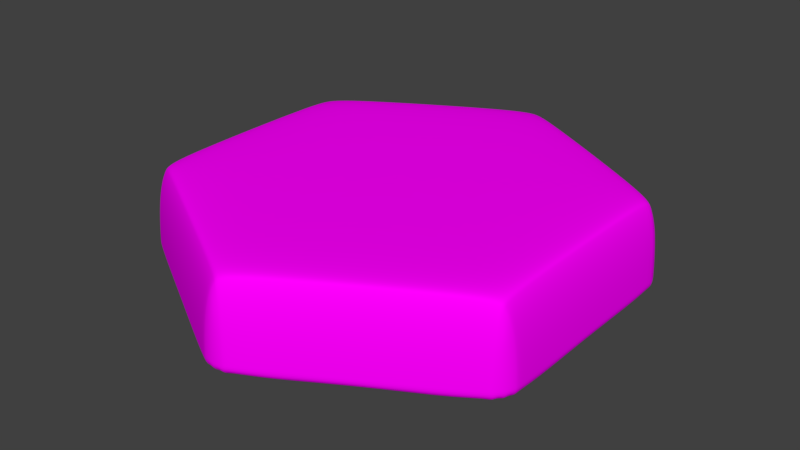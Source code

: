 # Source: HEX_Base_Grass.blend  (saved by Blender 2.79.0; exported with 4.5.12 LTS)
import bpy
from mathutils import Matrix  # noqa: F401  (used for matrix-valued properties, if any)

bpy.ops.wm.read_factory_settings(use_empty=True)
scene = bpy.context.scene
scene.name = 'Scene'

# ---- collections
col_collection_10 = bpy.data.collections.new('Collection 10'); scene.collection.children.link(col_collection_10)

# ---- images (referenced by path relative to the original .blend; pixels are not part of the script)
import os
ASSET_DIR = os.environ.get("B2B_ASSET_DIR", "")  # directory of the original .blend (textures are referenced by path, not embedded)
HERE = os.path.dirname(os.path.abspath(__file__))  # packed textures are extracted next to this script under _unpacked/

def load_image(name, relpath, width, height, colorspace="sRGB"):
    """Load a texture the original file referenced (path relative to the .blend, or extracted next to this script)."""
    p = next((c for c in (os.path.join(HERE, relpath), os.path.join(ASSET_DIR, relpath)) if relpath and os.path.exists(c)), "")
    if p:
        img = bpy.data.images.load(p, check_existing=True)
        img.name = name
    else:  # same state as the original file: an image datablock whose file is absent (Cycles renders it pink)
        img = bpy.data.images.new(name, width, height)
        img.source = "FILE"
        img.filepath = "//" + (relpath or name)
    img.colorspace_settings.name = colorspace
    return img
img_hex_base_grass_png_001 = load_image('HEX_Base_Grass.png.001', 'HEX_Base_Grass.png', 1024, 1024, 'sRGB')

# ---- materials (node trees are filled in below, after node groups)
mat_hex_base_grass = bpy.data.materials.new('HEX_Base_Grass')
mat_hex_base_grass.alpha_threshold = 0.0
mat_hex_base_grass.roughness = 0.5

# ---- material node trees
mat_hex_base_grass.use_nodes = True; mat_hex_base_grass.node_tree.nodes.clear()
_N = mat_hex_base_grass.node_tree.nodes; _L = mat_hex_base_grass.node_tree.links
n0 = _N.new('ShaderNodeOutputMaterial'); n0.name = 'Material Output'; n0.location = (300, 300)
n1 = _N.new('ShaderNodeBsdfDiffuse'); n1.name = 'Diffuse BSDF'; n1.location = (10, 300)
n2 = _N.new('ShaderNodeTexImage'); n2.name = 'Image Texture'; n2.location = (-347, 386)
n2.width = 252
n2.image = img_hex_base_grass_png_001
_L.new(n1.outputs[0], n0.inputs[0])
_L.new(n2.outputs[0], n1.inputs[0])
n0.is_active_output = True

# ---- world
world_world = bpy.data.worlds.new('World'); scene.world = world_world
world_world.color = (0.05088, 0.05088, 0.05088)
world_world.use_sun_shadow = False
world_world.sun_shadow_jitter_overblur = 0.0
world_world.cycles.sampling_method = 'MANUAL'

# ---- meshes
me_cylinder_005 = bpy.data.meshes.new('Cylinder.005')
me_cylinder_005.from_pydata([(-0.104, 1.32, -0.1408), (0.104, 1.32, -0.1408), (-0.05627, 1.338, -0.1408), (-1.339e-10, 1.345, -0.1408), (0.05627, 1.338, -0.1408), (7.317e-09, 1.241, 0.009213), (0.104, 1.32, -0.1109), (-0.104, 1.32, -0.1109), (0.03979, 1.269, 7.358e-05), (0.07353, 1.293, -0.02595), (-0.03979, 1.269, 7.361e-05), (1.104e-08, 1.297, -0.01096), (0.02952, 1.316, -0.03206), (1.477e-08, 1.325, -0.04153), (0.05627, 1.341, -0.1109), (2.222e-08, 1.349, -0.1109), (0.09607, 1.311, -0.06491), (0.04572, 1.332, -0.06376), (1.477e-08, 1.338, -0.06615), (-0.09607, 1.311, -0.06491), (-0.07353, 1.293, -0.02595), (-0.05627, 1.341, -0.1109), (-0.04572, 1.332, -0.06376), (-0.02952, 1.316, -0.03206), (1.091, 0.75, -0.1408), (1.195, 0.5699, -0.1408), (1.131, 0.7179, -0.1408), (1.165, 0.6724, -0.1408), (1.187, 0.6204, -0.1408), (1.075, 0.6207, 0.009213), (1.195, 0.5699, -0.1109), (1.091, 0.75, -0.1109), (1.119, 0.5998, 7.358e-05), (1.157, 0.5829, -0.02595), (1.079, 0.6688, 7.361e-05), (1.123, 0.6487, -0.01096), (1.154, 0.6324, -0.03206), (1.148, 0.6627, -0.04153), (1.19, 0.6219, -0.1109), (1.168, 0.6743, -0.1109), (1.184, 0.5724, -0.06491), (1.176, 0.6263, -0.06376), (1.159, 0.6691, -0.06615), (1.087, 0.7388, -0.06491), (1.083, 0.7102, -0.02595), (1.133, 0.7193, -0.1109), (1.131, 0.7055, -0.06376), (1.125, 0.6835, -0.03206), (1.195, -0.5699, -0.1408), (1.091, -0.75, -0.1408), (1.187, -0.6204, -0.1408), (1.165, -0.6724, -0.1408), (1.131, -0.7179, -0.1408), (1.075, -0.6207, 0.009213), (1.091, -0.75, -0.1109), (1.195, -0.5699, -0.1109), (1.079, -0.6688, 7.358e-05), (1.083, -0.7102, -0.02595), (1.119, -0.5998, 7.361e-05), (1.123, -0.6487, -0.01096), (1.125, -0.6835, -0.03206), (1.148, -0.6627, -0.04153), (1.133, -0.7193, -0.1109), (1.168, -0.6743, -0.1109), (1.087, -0.7388, -0.06491), (1.131, -0.7055, -0.06376), (1.159, -0.6691, -0.06615), (1.184, -0.5724, -0.06491), (1.157, -0.5829, -0.02595), (1.19, -0.6219, -0.1109), (1.176, -0.6263, -0.06376), (1.154, -0.6324, -0.03206), (0.104, -1.32, -0.1408), (-0.104, -1.32, -0.1408), (0.05627, -1.338, -0.1408), (-1.179e-07, -1.345, -0.1408), (-0.05627, -1.338, -0.1408), (-8.582e-08, -1.241, 0.009213), (-0.104, -1.32, -0.1109), (0.104, -1.32, -0.1109), (-0.03979, -1.269, 7.358e-05), (-0.07353, -1.293, -0.02595), (0.03979, -1.269, 7.361e-05), (-9.627e-08, -1.297, -0.01096), (-0.02952, -1.316, -0.03206), (-1.037e-07, -1.325, -0.04153), (-0.05627, -1.341, -0.1109), (-1.224e-07, -1.349, -0.1109), (-0.09607, -1.311, -0.06491), (-0.04573, -1.332, -0.06376), (-1.075e-07, -1.338, -0.06615), (0.09607, -1.311, -0.06491), (0.07353, -1.293, -0.02595), (0.05627, -1.341, -0.1109), (0.04572, -1.332, -0.06376), (0.02952, -1.316, -0.03206), (-1.091, -0.75, -0.1408), (-1.195, -0.5699, -0.1408), (-1.131, -0.7179, -0.1408), (-1.165, -0.6724, -0.1408), (-1.187, -0.6204, -0.1408), (-1.075, -0.6207, 0.009213), (-1.195, -0.5699, -0.1109), (-1.091, -0.75, -0.1109), (-1.119, -0.5998, 7.358e-05), (-1.157, -0.5829, -0.02595), (-1.079, -0.6688, 7.361e-05), (-1.123, -0.6487, -0.01096), (-1.154, -0.6324, -0.03206), (-1.148, -0.6627, -0.04153), (-1.19, -0.6219, -0.1109), (-1.168, -0.6743, -0.1109), (-1.184, -0.5724, -0.06491), (-1.176, -0.6263, -0.06376), (-1.159, -0.6691, -0.06615), (-1.087, -0.7388, -0.06491), (-1.083, -0.7102, -0.02595), (-1.133, -0.7193, -0.1109), (-1.131, -0.7055, -0.06376), (-1.125, -0.6835, -0.03206), (-1.195, 0.5699, -0.1408), (-1.091, 0.75, -0.1408), (-1.187, 0.6204, -0.1408), (-1.165, 0.6724, -0.1408), (-1.131, 0.7179, -0.1408), (-1.075, 0.6207, 0.009213), (-1.091, 0.75, -0.1109), (-1.195, 0.5699, -0.1109), (-1.079, 0.6688, 7.358e-05), (-1.083, 0.7102, -0.02595), (-1.119, 0.5998, 7.361e-05), (-1.123, 0.6487, -0.01096), (-1.125, 0.6835, -0.03206), (-1.148, 0.6627, -0.04153), (-1.133, 0.7193, -0.1109), (-1.168, 0.6743, -0.1109), (-1.087, 0.7388, -0.06491), (-1.131, 0.7055, -0.06376), (-1.159, 0.6691, -0.06615), (-1.184, 0.5724, -0.06491), (-1.157, 0.5829, -0.02595), (-1.19, 0.6219, -0.1109), (-1.176, 0.6263, -0.06376), (-1.154, 0.6324, -0.03206)], [], [(121, 126, 7, 0), (49, 54, 79, 72), (73, 78, 103, 96), (97, 102, 127, 120), (25, 30, 55, 48), (29, 5, 125, 101, 77, 53), (1, 6, 31, 24), (5, 8, 11, 10), (8, 9, 12, 11), (10, 11, 23, 20), (11, 12, 13, 23), (6, 14, 17, 16), (14, 15, 18, 17), (16, 17, 12, 9), (17, 18, 13, 12), (7, 19, 22, 21), (19, 20, 23, 22), (21, 22, 18, 15), (22, 23, 13, 18), (29, 32, 35, 34), (32, 33, 36, 35), (34, 35, 47, 44), (35, 36, 37, 47), (30, 38, 41, 40), (38, 39, 42, 41), (40, 41, 36, 33), (41, 42, 37, 36), (31, 43, 46, 45), (43, 44, 47, 46), (45, 46, 42, 39), (46, 47, 37, 42), (53, 56, 59, 58), (56, 57, 60, 59), (58, 59, 71, 68), (59, 60, 61, 71), (54, 62, 65, 64), (62, 63, 66, 65), (64, 65, 60, 57), (65, 66, 61, 60), (55, 67, 70, 69), (67, 68, 71, 70), (69, 70, 66, 63), (70, 71, 61, 66), (77, 80, 83, 82), (80, 81, 84, 83), (82, 83, 95, 92), (83, 84, 85, 95), (78, 86, 89, 88), (86, 87, 90, 89), (88, 89, 84, 81), (89, 90, 85, 84), (79, 91, 94, 93), (91, 92, 95, 94), (93, 94, 90, 87), (94, 95, 85, 90), (101, 104, 107, 106), (104, 105, 108, 107), (106, 107, 119, 116), (107, 108, 109, 119), (102, 110, 113, 112), (110, 111, 114, 113), (112, 113, 108, 105), (113, 114, 109, 108), (103, 115, 118, 117), (115, 116, 119, 118), (117, 118, 114, 111), (118, 119, 109, 114), (125, 128, 131, 130), (128, 129, 132, 131), (130, 131, 143, 140), (131, 132, 133, 143), (126, 134, 137, 136), (134, 135, 138, 137), (136, 137, 132, 129), (137, 138, 133, 132), (127, 139, 142, 141), (139, 140, 143, 142), (141, 142, 138, 135), (142, 143, 133, 138), (31, 6, 16, 43), (43, 16, 9, 44), (44, 9, 8, 34), (34, 8, 5, 29), (0, 7, 21, 2), (2, 21, 15, 3), (3, 15, 14, 4), (4, 14, 6, 1), (30, 25, 28, 38), (38, 28, 27, 39), (39, 27, 26, 45), (45, 26, 24, 31), (55, 30, 40, 67), (67, 40, 33, 68), (68, 33, 32, 58), (58, 32, 29, 53), (54, 49, 52, 62), (62, 52, 51, 63), (63, 51, 50, 69), (69, 50, 48, 55), (79, 54, 64, 91), (91, 64, 57, 92), (92, 57, 56, 82), (82, 56, 53, 77), (78, 73, 76, 86), (86, 76, 75, 87), (87, 75, 74, 93), (93, 74, 72, 79), (103, 78, 88, 115), (115, 88, 81, 116), (116, 81, 80, 106), (106, 80, 77, 101), (102, 97, 100, 110), (110, 100, 99, 111), (111, 99, 98, 117), (117, 98, 96, 103), (127, 102, 112, 139), (139, 112, 105, 140), (140, 105, 104, 130), (130, 104, 101, 125), (126, 121, 124, 134), (134, 124, 123, 135), (135, 123, 122, 141), (141, 122, 120, 127), (7, 126, 136, 19), (19, 136, 129, 20), (20, 129, 128, 10), (10, 128, 125, 5), (0, 2, 3, 4, 1, 24, 26, 27, 28, 25, 48, 50, 51, 52, 49, 72, 74, 75, 76, 73, 96, 98, 99, 100, 97, 120, 122, 123, 124, 121)])
_uv = me_cylinder_005.uv_layers.new(name='UVMap')
_uv.uv.foreach_set('vector', [0.4967, 0.8403, 0.4962, 0.8347, 0.6919, 0.8177, 0.6924, 0.8233, 0.3568, 0.7257, 0.3573, 0.7313, 0.2614, 0.7589, 0.2609, 0.7533, 0.5737, 0.591, 0.5742, 0.5967, 0.3785, 0.6136, 0.378, 0.608, 0.3663, 0.8324, 0.3658, 0.8268, 0.4652, 0.8355, 0.4657, 0.8412, 0.5828, 0.6999, 0.5834, 0.7055, 0.388, 0.7262, 0.3874, 0.7206, 0.5633, 0.198, 0.7667, 0.09102, 0.9701, 0.198, 0.9701, 0.4119, 0.7667, 0.5189, 0.5633, 0.4119, 0.7133, 0.7053, 0.7138, 0.7109, 0.6144, 0.704, 0.6138, 0.6984, 0.7667, 0.09102, 0.7592, 0.08633, 0.7667, 0.08138, 0.7742, 0.08633, 0.7592, 0.08633, 0.7528, 0.0821, 0.7611, 0.07818, 0.7667, 0.08138, 0.7742, 0.08633, 0.7667, 0.08138, 0.7723, 0.07818, 0.7806, 0.0821, 0.7037, 0.7966, 0.7101, 0.8, 0.7067, 0.8025, 0.7013, 0.8013, 0.7227, 0.8132, 0.7175, 0.8144, 0.7144, 0.8057, 0.72, 0.8047, 0.7175, 0.8144, 0.7098, 0.8157, 0.7082, 0.8072, 0.7144, 0.8057, 0.72, 0.8047, 0.7144, 0.8057, 0.7101, 0.8, 0.7145, 0.7978, 0.7144, 0.8057, 0.7082, 0.8072, 0.7067, 0.8025, 0.7101, 0.8, 0.6919, 0.8177, 0.6916, 0.8089, 0.7008, 0.8077, 0.7009, 0.8169, 0.6916, 0.8089, 0.6927, 0.8009, 0.7013, 0.8013, 0.7008, 0.8077, 0.7009, 0.8169, 0.7008, 0.8077, 0.7082, 0.8072, 0.7098, 0.8157, 0.7008, 0.8077, 0.7013, 0.8013, 0.7067, 0.8025, 0.7082, 0.8072, 0.5633, 0.198, 0.5551, 0.2016, 0.5541, 0.1932, 0.5626, 0.1897, 0.5551, 0.2016, 0.5479, 0.2045, 0.5483, 0.196, 0.5541, 0.1932, 0.5626, 0.1897, 0.5541, 0.1932, 0.5539, 0.1872, 0.5618, 0.1825, 0.5989, 0.724, 0.5957, 0.7199, 0.6007, 0.7176, 0.6045, 0.7194, 0.5834, 0.7055, 0.5923, 0.7047, 0.594, 0.7136, 0.5847, 0.7143, 0.5923, 0.7047, 0.6013, 0.7041, 0.6013, 0.7127, 0.594, 0.7136, 0.5847, 0.7143, 0.594, 0.7136, 0.5957, 0.7199, 0.5873, 0.7219, 0.594, 0.7136, 0.6013, 0.7127, 0.6007, 0.7176, 0.5957, 0.7199, 0.6144, 0.704, 0.6134, 0.7129, 0.6076, 0.713, 0.6091, 0.7039, 0.6134, 0.7129, 0.6092, 0.7208, 0.6045, 0.7194, 0.6076, 0.713, 0.6091, 0.7039, 0.6076, 0.713, 0.6013, 0.7127, 0.6013, 0.7041, 0.6076, 0.713, 0.6045, 0.7194, 0.6007, 0.7176, 0.6013, 0.7127, 0.5633, 0.4119, 0.5626, 0.4202, 0.5541, 0.4167, 0.5551, 0.4083, 0.5626, 0.4202, 0.5618, 0.4273, 0.5539, 0.4227, 0.5541, 0.4167, 0.5551, 0.4083, 0.5541, 0.4167, 0.5483, 0.4139, 0.5479, 0.4054, 0.3766, 0.7476, 0.3702, 0.7443, 0.3735, 0.7418, 0.3789, 0.7429, 0.3573, 0.7313, 0.3625, 0.73, 0.3658, 0.7387, 0.3602, 0.7398, 0.3625, 0.73, 0.3702, 0.7286, 0.372, 0.7371, 0.3658, 0.7387, 0.3602, 0.7398, 0.3658, 0.7387, 0.3702, 0.7443, 0.3658, 0.7467, 0.3658, 0.7387, 0.372, 0.7371, 0.3735, 0.7418, 0.3702, 0.7443, 0.388, 0.7262, 0.3885, 0.7351, 0.3793, 0.7364, 0.3791, 0.7273, 0.3885, 0.7351, 0.3875, 0.7431, 0.3789, 0.7429, 0.3793, 0.7364, 0.3791, 0.7273, 0.3793, 0.7364, 0.372, 0.7371, 0.3702, 0.7286, 0.3793, 0.7364, 0.3789, 0.7429, 0.3735, 0.7418, 0.372, 0.7371, 0.7667, 0.5189, 0.7742, 0.5236, 0.7667, 0.5285, 0.7592, 0.5236, 0.7742, 0.5236, 0.7806, 0.5278, 0.7723, 0.5317, 0.7667, 0.5285, 0.7592, 0.5236, 0.7667, 0.5285, 0.7611, 0.5317, 0.7528, 0.5278, 0.5895, 0.6155, 0.5863, 0.6112, 0.5913, 0.6091, 0.5951, 0.611, 0.5742, 0.5967, 0.5831, 0.596, 0.5847, 0.605, 0.5754, 0.6054, 0.5831, 0.596, 0.5922, 0.5956, 0.592, 0.6042, 0.5847, 0.605, 0.5754, 0.6054, 0.5847, 0.605, 0.5863, 0.6112, 0.5779, 0.6131, 0.5847, 0.605, 0.592, 0.6042, 0.5913, 0.6091, 0.5863, 0.6112, 0.6053, 0.5958, 0.6041, 0.6046, 0.5984, 0.6046, 0.6, 0.5955, 0.6041, 0.6046, 0.5999, 0.6125, 0.5951, 0.611, 0.5984, 0.6046, 0.6, 0.5955, 0.5984, 0.6046, 0.592, 0.6042, 0.5922, 0.5956, 0.5984, 0.6046, 0.5951, 0.611, 0.5913, 0.6091, 0.592, 0.6042, 0.9701, 0.4119, 0.9783, 0.4083, 0.9793, 0.4167, 0.9708, 0.4202, 0.9783, 0.4083, 0.9855, 0.4054, 0.9851, 0.4139, 0.9793, 0.4167, 0.9708, 0.4202, 0.9793, 0.4167, 0.9795, 0.4227, 0.9716, 0.4273, 0.3667, 0.6348, 0.3604, 0.6313, 0.3638, 0.6288, 0.3691, 0.63, 0.3478, 0.6181, 0.353, 0.6169, 0.3561, 0.6256, 0.3504, 0.6266, 0.353, 0.6169, 0.3606, 0.6156, 0.3623, 0.6241, 0.3561, 0.6256, 0.3504, 0.6266, 0.3561, 0.6256, 0.3604, 0.6313, 0.356, 0.6336, 0.3561, 0.6256, 0.3623, 0.6241, 0.3638, 0.6288, 0.3604, 0.6313, 0.3785, 0.6136, 0.3789, 0.6225, 0.3696, 0.6236, 0.3696, 0.6145, 0.3789, 0.6225, 0.3777, 0.6304, 0.3691, 0.63, 0.3696, 0.6236, 0.3696, 0.6145, 0.3696, 0.6236, 0.3623, 0.6241, 0.3606, 0.6156, 0.3696, 0.6236, 0.3691, 0.63, 0.3638, 0.6288, 0.3623, 0.6241, 0.9701, 0.198, 0.9708, 0.1897, 0.9793, 0.1932, 0.9783, 0.2016, 0.9708, 0.1897, 0.9716, 0.1825, 0.9795, 0.1872, 0.9793, 0.1932, 0.9783, 0.2016, 0.9793, 0.1932, 0.9851, 0.196, 0.9855, 0.2045, 0.481, 0.8158, 0.4842, 0.8201, 0.4791, 0.8222, 0.4754, 0.8203, 0.4962, 0.8347, 0.4873, 0.8353, 0.4858, 0.8263, 0.4951, 0.8259, 0.4873, 0.8353, 0.4783, 0.8358, 0.4784, 0.8271, 0.4858, 0.8263, 0.4951, 0.8259, 0.4858, 0.8263, 0.4842, 0.8201, 0.4926, 0.8183, 0.4858, 0.8263, 0.4784, 0.8271, 0.4791, 0.8222, 0.4842, 0.8201, 0.4652, 0.8355, 0.4664, 0.8267, 0.4721, 0.8267, 0.4705, 0.8358, 0.4664, 0.8267, 0.4706, 0.8189, 0.4754, 0.8203, 0.4721, 0.8267, 0.4705, 0.8358, 0.4721, 0.8267, 0.4784, 0.8271, 0.4783, 0.8358, 0.4721, 0.8267, 0.4754, 0.8203, 0.4791, 0.8222, 0.4784, 0.8271, 0.6144, 0.704, 0.7138, 0.7109, 0.7132, 0.7198, 0.6134, 0.7129, 0.561, 0.1776, 0.7485, 0.079, 0.7528, 0.0821, 0.5618, 0.1825, 0.5618, 0.1825, 0.7528, 0.0821, 0.7592, 0.08633, 0.5626, 0.1897, 0.5626, 0.1897, 0.7592, 0.08633, 0.7667, 0.09102, 0.5633, 0.198, 0.6924, 0.8233, 0.6919, 0.8177, 0.7009, 0.8169, 0.7011, 0.8225, 0.7011, 0.8225, 0.7009, 0.8169, 0.7098, 0.8157, 0.71, 0.8213, 0.71, 0.8213, 0.7098, 0.8157, 0.7175, 0.8144, 0.7177, 0.82, 0.7177, 0.82, 0.7175, 0.8144, 0.7227, 0.8132, 0.7232, 0.8189, 0.5834, 0.7055, 0.5828, 0.6999, 0.5915, 0.6991, 0.5923, 0.7047, 0.5923, 0.7047, 0.5915, 0.6991, 0.6004, 0.6986, 0.6013, 0.7041, 0.6013, 0.7041, 0.6004, 0.6986, 0.6083, 0.6983, 0.6091, 0.7039, 0.6091, 0.7039, 0.6083, 0.6983, 0.6138, 0.6984, 0.6144, 0.704, 0.388, 0.7262, 0.5834, 0.7055, 0.5847, 0.7143, 0.3885, 0.7351, 0.3885, 0.7351, 0.5847, 0.7143, 0.5873, 0.7219, 0.3875, 0.7431, 0.5479, 0.4054, 0.5479, 0.2045, 0.5551, 0.2016, 0.5551, 0.4083, 0.5551, 0.4083, 0.5551, 0.2016, 0.5633, 0.198, 0.5633, 0.4119, 0.3573, 0.7313, 0.3568, 0.7257, 0.3622, 0.7245, 0.3625, 0.73, 0.3625, 0.73, 0.3622, 0.7245, 0.3699, 0.723, 0.3702, 0.7286, 0.3702, 0.7286, 0.3699, 0.723, 0.3788, 0.7217, 0.3791, 0.7273, 0.3791, 0.7273, 0.3788, 0.7217, 0.3874, 0.7206, 0.388, 0.7262, 0.6053, 0.5958, 0.7046, 0.6045, 0.7039, 0.6134, 0.6041, 0.6046, 0.7485, 0.5309, 0.561, 0.4323, 0.5618, 0.4273, 0.7528, 0.5278, 0.7528, 0.5278, 0.5618, 0.4273, 0.5626, 0.4202, 0.7592, 0.5236, 0.7592, 0.5236, 0.5626, 0.4202, 0.5633, 0.4119, 0.7667, 0.5189, 0.5742, 0.5967, 0.5737, 0.591, 0.5824, 0.5904, 0.5831, 0.596, 0.5831, 0.596, 0.5824, 0.5904, 0.5914, 0.59, 0.5922, 0.5956, 0.5922, 0.5956, 0.5914, 0.59, 0.5992, 0.59, 0.6, 0.5955, 0.6, 0.5955, 0.5992, 0.59, 0.6048, 0.5902, 0.6053, 0.5958, 0.3785, 0.6136, 0.5742, 0.5967, 0.5754, 0.6054, 0.3789, 0.6225, 0.3789, 0.6225, 0.5754, 0.6054, 0.5779, 0.6131, 0.3777, 0.6304, 0.9716, 0.4273, 0.7806, 0.5278, 0.7742, 0.5236, 0.9708, 0.4202, 0.9708, 0.4202, 0.7742, 0.5236, 0.7667, 0.5189, 0.9701, 0.4119, 0.3478, 0.6181, 0.3473, 0.6125, 0.3527, 0.6113, 0.353, 0.6169, 0.353, 0.6169, 0.3527, 0.6113, 0.3605, 0.61, 0.3606, 0.6156, 0.3606, 0.6156, 0.3605, 0.61, 0.3694, 0.6089, 0.3696, 0.6145, 0.3696, 0.6145, 0.3694, 0.6089, 0.378, 0.608, 0.3785, 0.6136, 0.2514, 0.6438, 0.3478, 0.6181, 0.3504, 0.6266, 0.2537, 0.6524, 0.9906, 0.2063, 0.9906, 0.4036, 0.9855, 0.4054, 0.9855, 0.2045, 0.9855, 0.2045, 0.9855, 0.4054, 0.9783, 0.4083, 0.9783, 0.2016, 0.9783, 0.2016, 0.9783, 0.4083, 0.9701, 0.4119, 0.9701, 0.198, 0.4962, 0.8347, 0.4967, 0.8403, 0.488, 0.8409, 0.4873, 0.8353, 0.4873, 0.8353, 0.488, 0.8409, 0.4791, 0.8413, 0.4783, 0.8358, 0.4783, 0.8358, 0.4791, 0.8413, 0.4712, 0.8414, 0.4705, 0.8358, 0.4705, 0.8358, 0.4712, 0.8414, 0.4657, 0.8412, 0.4652, 0.8355, 0.6919, 0.8177, 0.4962, 0.8347, 0.4951, 0.8259, 0.6916, 0.8089, 0.6916, 0.8089, 0.4951, 0.8259, 0.4926, 0.8183, 0.6927, 0.8009, 0.7806, 0.0821, 0.9716, 0.1825, 0.9708, 0.1897, 0.7742, 0.08633, 0.7742, 0.08633, 0.9708, 0.1897, 0.9701, 0.198, 0.7667, 0.09102, 0.4722, 0.4082, 0.4707, 0.4169, 0.4664, 0.4258, 0.4601, 0.4337, 0.4525, 0.4392, 0.2658, 0.5374, 0.2567, 0.5406, 0.2461, 0.5417, 0.2354, 0.5406, 0.2264, 0.5374, 0.03964, 0.4392, 0.03211, 0.4337, 0.02573, 0.4258, 0.02146, 0.4169, 0.01996, 0.4082, 0.01996, 0.2117, 0.02146, 0.203, 0.02573, 0.1941, 0.03211, 0.1862, 0.03964, 0.1807, 0.2264, 0.08247, 0.2354, 0.0793, 0.2461, 0.07818, 0.2567, 0.0793, 0.2658, 0.08247, 0.4525, 0.1807, 0.4601, 0.1862, 0.4664, 0.1941, 0.4707, 0.203, 0.4722, 0.2117])
me_cylinder_005.materials.append(mat_hex_base_grass)
me_cylinder_005.use_remesh_preserve_volume = False
me_cylinder_005.use_remesh_preserve_attributes = False
me_cylinder_005.use_mirror_vertex_groups = False
me_cylinder_005.update()

# ---- objects
ob_top = bpy.data.objects.new('Top', me_cylinder_005)

# ---- transforms, parenting, visibility, modifiers, constraints
ob_top.location = (-7.996e-08, -5.07e-10, 0.9629)
ob_top.scale = (2.2, 2.2, 8.863)
ob_top.lineart.crease_threshold = 0.0
_m = ob_top.modifiers.new('Subsurf', 'SUBSURF')
_m.uv_smooth = 'PRESERVE_CORNERS'
_m.levels = 4
_m.render_levels = 4
_m.show_only_control_edges = False

# ---- collection membership
col_collection_10.objects.link(ob_top)

# ---- scene / render settings (as saved in the file)
scene.frame_start = 1; scene.frame_end = 40; scene.frame_set(7)
scene.render.engine = 'CYCLES'
scene.render.resolution_percentage = 50
scene.render.fps = 40
scene.render.dither_intensity = 0.0
scene.cycles.use_denoising = False
scene.cycles.samples = 128
scene.cycles.sampling_pattern = 'TABULATED_SOBOL'
scene.cycles.use_adaptive_sampling = False
scene.cycles.use_light_tree = False
scene.cycles.blur_glossy = 0.0
scene.cycles.sample_clamp_indirect = 0.0
scene.view_settings.view_transform = 'Standard'
bpy.context.view_layer.update()

# ---- added for rendering (the .blend has no active camera and no usable light): camera, sun
cam_auto = bpy.data.cameras.new('AutoCamera')
cam_auto.lens = 50.0
cam_auto.sensor_width = 36.0
cam_auto.clip_end = 1000.0
ob_auto_camera = bpy.data.objects.new('AutoCamera', cam_auto)
scene.collection.objects.link(ob_auto_camera)
ob_auto_camera.location = (7.43838, -8.92605, 6.33048)
ob_auto_camera.rotation_euler = (1.09748, -7.21219e-08, 0.694738)
scene.camera = ob_auto_camera
light_auto_sun = bpy.data.lights.new('AutoSun', 'SUN')
light_auto_sun.energy = 3.0
light_auto_sun.angle = 0.0523599
ob_auto_sun = bpy.data.objects.new('AutoSun', light_auto_sun)
scene.collection.objects.link(ob_auto_sun)
ob_auto_sun.rotation_euler = (0.872665, 0.174533, 0.523599)
bpy.context.view_layer.update()
